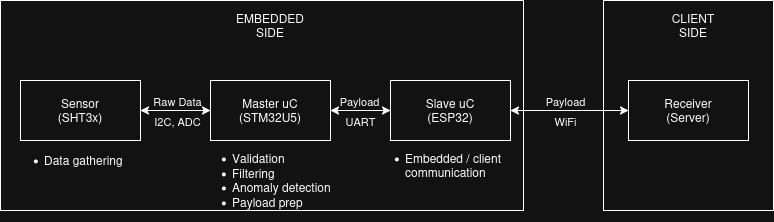

The diagram above was exported from draw.io. Its source (the exported page's mxGraphModel, read from the mxfile embedded in the PNG):
<mxGraphModel dx="1584" dy="963" grid="1" gridSize="10" guides="1" tooltips="1" connect="1" arrows="1" fold="1" page="1" pageScale="1" pageWidth="850" pageHeight="1100" math="0" shadow="0">
  <root>
    <mxCell id="0" />
    <mxCell id="1" parent="0" />
    <mxCell id="_Gm1dsddHVVf46Af4vGK-25" value="" style="endArrow=classic;startArrow=classic;html=1;rounded=0;exitX=1;exitY=0.5;exitDx=0;exitDy=0;entryX=0;entryY=0.5;entryDx=0;entryDy=0;" parent="1" source="_Gm1dsddHVVf46Af4vGK-1" target="_Gm1dsddHVVf46Af4vGK-4" edge="1">
      <mxGeometry width="50" height="50" relative="1" as="geometry">
        <mxPoint x="550" y="470" as="sourcePoint" />
        <mxPoint x="610" y="470" as="targetPoint" />
      </mxGeometry>
    </mxCell>
    <mxCell id="_Gm1dsddHVVf46Af4vGK-32" value="Payload" style="edgeLabel;html=1;align=center;verticalAlign=middle;resizable=0;points=[];" parent="_Gm1dsddHVVf46Af4vGK-25" vertex="1" connectable="0">
      <mxGeometry x="-0.3864" y="1" relative="1" as="geometry">
        <mxPoint x="18" y="-9" as="offset" />
      </mxGeometry>
    </mxCell>
    <mxCell id="_Gm1dsddHVVf46Af4vGK-33" value="WiFi" style="edgeLabel;html=1;align=center;verticalAlign=middle;resizable=0;points=[];" parent="_Gm1dsddHVVf46Af4vGK-25" vertex="1" connectable="0">
      <mxGeometry x="-0.3864" y="-1" relative="1" as="geometry">
        <mxPoint x="18" y="9" as="offset" />
      </mxGeometry>
    </mxCell>
    <mxCell id="_Gm1dsddHVVf46Af4vGK-1" value="&lt;div&gt;Slave uC&lt;/div&gt;&lt;div&gt;(ESP32)&lt;/div&gt;" style="rounded=0;whiteSpace=wrap;html=1;" parent="1" vertex="1">
      <mxGeometry x="427" y="290" width="120" height="60" as="geometry" />
    </mxCell>
    <mxCell id="_Gm1dsddHVVf46Af4vGK-8" value="" style="swimlane;startSize=0;" parent="1" vertex="1">
      <mxGeometry x="37" y="210" width="523" height="210" as="geometry">
        <mxRectangle width="50" height="40" as="alternateBounds" />
      </mxGeometry>
    </mxCell>
    <mxCell id="_Gm1dsddHVVf46Af4vGK-2" value="&lt;div&gt;Master uC&lt;/div&gt;&lt;div&gt;(STM32U5)&lt;/div&gt;" style="rounded=0;whiteSpace=wrap;html=1;" parent="_Gm1dsddHVVf46Af4vGK-8" vertex="1">
      <mxGeometry x="210" y="80" width="120" height="60" as="geometry" />
    </mxCell>
    <mxCell id="_Gm1dsddHVVf46Af4vGK-3" value="&lt;div&gt;Sensor&lt;/div&gt;&lt;div&gt;(SHT3x)&lt;/div&gt;" style="rounded=0;whiteSpace=wrap;html=1;" parent="_Gm1dsddHVVf46Af4vGK-8" vertex="1">
      <mxGeometry x="20" y="80" width="120" height="60" as="geometry" />
    </mxCell>
    <mxCell id="_Gm1dsddHVVf46Af4vGK-10" value="&lt;div&gt;EMBEDDED SIDE&lt;/div&gt;" style="text;html=1;whiteSpace=wrap;strokeColor=none;fillColor=none;align=center;verticalAlign=middle;rounded=0;" parent="_Gm1dsddHVVf46Af4vGK-8" vertex="1">
      <mxGeometry x="240" y="10" width="60" height="30" as="geometry" />
    </mxCell>
    <mxCell id="_Gm1dsddHVVf46Af4vGK-23" value="" style="endArrow=classic;startArrow=classic;html=1;rounded=0;exitX=1;exitY=0.5;exitDx=0;exitDy=0;entryX=0;entryY=0.5;entryDx=0;entryDy=0;" parent="_Gm1dsddHVVf46Af4vGK-8" source="_Gm1dsddHVVf46Af4vGK-3" target="_Gm1dsddHVVf46Af4vGK-2" edge="1">
      <mxGeometry width="50" height="50" relative="1" as="geometry">
        <mxPoint x="130" y="70" as="sourcePoint" />
        <mxPoint x="180" y="20" as="targetPoint" />
      </mxGeometry>
    </mxCell>
    <mxCell id="_Gm1dsddHVVf46Af4vGK-28" value="Raw Data" style="edgeLabel;html=1;align=center;verticalAlign=middle;resizable=0;points=[];" parent="_Gm1dsddHVVf46Af4vGK-23" vertex="1" connectable="0">
      <mxGeometry x="0.0397" y="2" relative="1" as="geometry">
        <mxPoint y="-8" as="offset" />
      </mxGeometry>
    </mxCell>
    <mxCell id="_Gm1dsddHVVf46Af4vGK-29" value="I2C, ADC" style="edgeLabel;html=1;align=center;verticalAlign=middle;resizable=0;points=[];" parent="_Gm1dsddHVVf46Af4vGK-23" vertex="1" connectable="0">
      <mxGeometry x="0.0206" y="-1" relative="1" as="geometry">
        <mxPoint y="9" as="offset" />
      </mxGeometry>
    </mxCell>
    <mxCell id="_Gm1dsddHVVf46Af4vGK-36" value="&lt;div align=&quot;left&quot;&gt;&lt;ul&gt;&lt;li&gt;Validation&lt;/li&gt;&lt;li&gt;&lt;div&gt;Filtering&lt;/div&gt;&lt;/li&gt;&lt;li&gt;Anomaly detection&lt;/li&gt;&lt;li&gt;Payload prep&lt;/li&gt;&lt;/ul&gt;&lt;/div&gt;" style="text;html=1;whiteSpace=wrap;strokeColor=none;fillColor=none;align=left;verticalAlign=middle;rounded=0;" parent="_Gm1dsddHVVf46Af4vGK-8" vertex="1">
      <mxGeometry x="190" y="140" width="160" height="80" as="geometry" />
    </mxCell>
    <mxCell id="_Gm1dsddHVVf46Af4vGK-37" value="&lt;div align=&quot;left&quot;&gt;&lt;ul&gt;&lt;li&gt;Embedded / client communication&lt;/li&gt;&lt;/ul&gt;&lt;/div&gt;" style="text;html=1;whiteSpace=wrap;strokeColor=none;fillColor=none;align=left;verticalAlign=middle;rounded=0;" parent="_Gm1dsddHVVf46Af4vGK-8" vertex="1">
      <mxGeometry x="363" y="145" width="157" height="40" as="geometry" />
    </mxCell>
    <mxCell id="_Gm1dsddHVVf46Af4vGK-38" value="&lt;ul&gt;&lt;li&gt;Data gathering&lt;/li&gt;&lt;/ul&gt;" style="text;html=1;whiteSpace=wrap;strokeColor=none;fillColor=none;align=left;verticalAlign=middle;rounded=0;" parent="_Gm1dsddHVVf46Af4vGK-8" vertex="1">
      <mxGeometry x="1.5" y="140" width="157" height="40" as="geometry" />
    </mxCell>
    <mxCell id="_Gm1dsddHVVf46Af4vGK-24" value="" style="endArrow=classic;startArrow=classic;html=1;rounded=0;exitX=1;exitY=0.5;exitDx=0;exitDy=0;entryX=0;entryY=0.5;entryDx=0;entryDy=0;" parent="1" source="_Gm1dsddHVVf46Af4vGK-2" target="_Gm1dsddHVVf46Af4vGK-1" edge="1">
      <mxGeometry width="50" height="50" relative="1" as="geometry">
        <mxPoint x="367" y="319.65999999999997" as="sourcePoint" />
        <mxPoint x="427" y="319.65999999999997" as="targetPoint" />
      </mxGeometry>
    </mxCell>
    <mxCell id="_Gm1dsddHVVf46Af4vGK-30" value="Payload" style="edgeLabel;html=1;align=center;verticalAlign=middle;resizable=0;points=[];" parent="_Gm1dsddHVVf46Af4vGK-24" vertex="1" connectable="0">
      <mxGeometry x="-0.0556" y="1" relative="1" as="geometry">
        <mxPoint y="-9" as="offset" />
      </mxGeometry>
    </mxCell>
    <mxCell id="_Gm1dsddHVVf46Af4vGK-31" value="UART" style="edgeLabel;html=1;align=center;verticalAlign=middle;resizable=0;points=[];" parent="_Gm1dsddHVVf46Af4vGK-24" vertex="1" connectable="0">
      <mxGeometry x="0.2111" y="-1" relative="1" as="geometry">
        <mxPoint x="-7" y="9" as="offset" />
      </mxGeometry>
    </mxCell>
    <mxCell id="_Gm1dsddHVVf46Af4vGK-19" value="" style="swimlane;startSize=0;" parent="1" vertex="1">
      <mxGeometry x="640" y="210" width="170" height="210" as="geometry" />
    </mxCell>
    <mxCell id="_Gm1dsddHVVf46Af4vGK-11" value="CLIENT SIDE" style="text;html=1;whiteSpace=wrap;strokeColor=none;fillColor=none;align=center;verticalAlign=middle;rounded=0;" parent="_Gm1dsddHVVf46Af4vGK-19" vertex="1">
      <mxGeometry x="60" y="10" width="60" height="30" as="geometry" />
    </mxCell>
    <mxCell id="_Gm1dsddHVVf46Af4vGK-4" value="&lt;div&gt;Receiver&lt;/div&gt;&lt;div&gt;(Server)&lt;/div&gt;" style="rounded=0;whiteSpace=wrap;html=1;" parent="_Gm1dsddHVVf46Af4vGK-19" vertex="1">
      <mxGeometry x="25" y="80" width="120" height="60" as="geometry" />
    </mxCell>
  </root>
</mxGraphModel>